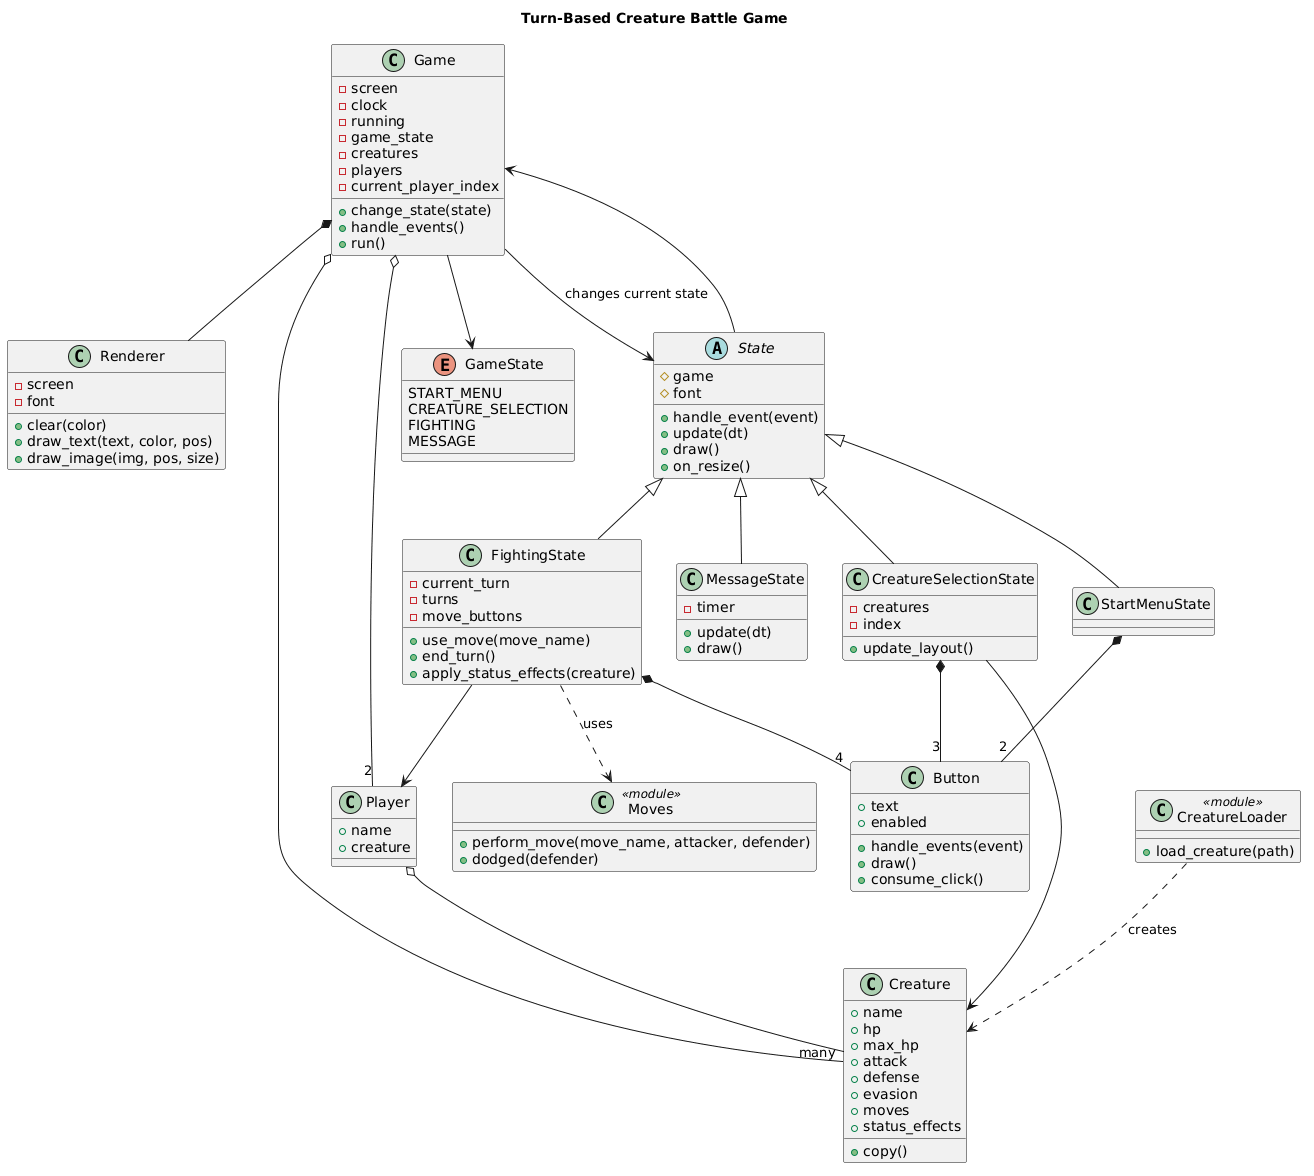

The diagram above was rendered by PlantUML. Its source (embedded in the PNG):
@startuml
title Turn-Based Creature Battle Game

class Game {
  - screen
  - clock
  - running
  - game_state
  - creatures
  - players
  - current_player_index
  + change_state(state)
  + handle_events()
  + run()
}

class Renderer {
  - screen
  - font
  + clear(color)
  + draw_text(text, color, pos)
  + draw_image(img, pos, size)
}

class Player {
  + name
  + creature
}

class Creature {
  + name
  + hp
  + max_hp
  + attack
  + defense
  + evasion
  + moves
  + status_effects
  + copy()
}

class Button {
  + text
  + enabled
  + handle_events(event)
  + draw()
  + consume_click()
}

enum GameState {
  START_MENU
  CREATURE_SELECTION
  FIGHTING
  MESSAGE
}

abstract class State {
  # game
  # font
  + handle_event(event)
  + update(dt)
  + draw()
  + on_resize()
}

class StartMenuState
class CreatureSelectionState {
  - creatures
  - index
  + update_layout()
}
class FightingState {
  - current_turn
  - turns
  - move_buttons
  + use_move(move_name)
  + end_turn()
  + apply_status_effects(creature)
}
class MessageState {
  - timer
  + update(dt)
  + draw()
}

class CreatureLoader <<module>> {
  + load_creature(path)
}

class Moves <<module>> {
  + perform_move(move_name, attacker, defender)
  + dodged(defender)
}

Game *-- Renderer
Game o-- "2" Player
Game o-- "many" Creature
Game --> GameState
Game --> State : changes current state

State <|-- StartMenuState
State <|-- CreatureSelectionState
State <|-- FightingState
State <|-- MessageState

State --> Game
StartMenuState *-- "2" Button
CreatureSelectionState *-- "3" Button
CreatureSelectionState --> Creature
FightingState *-- "4" Button
FightingState --> Player
FightingState ..> Moves : uses
CreatureLoader ..> Creature : creates
Player o-- Creature
@enduml